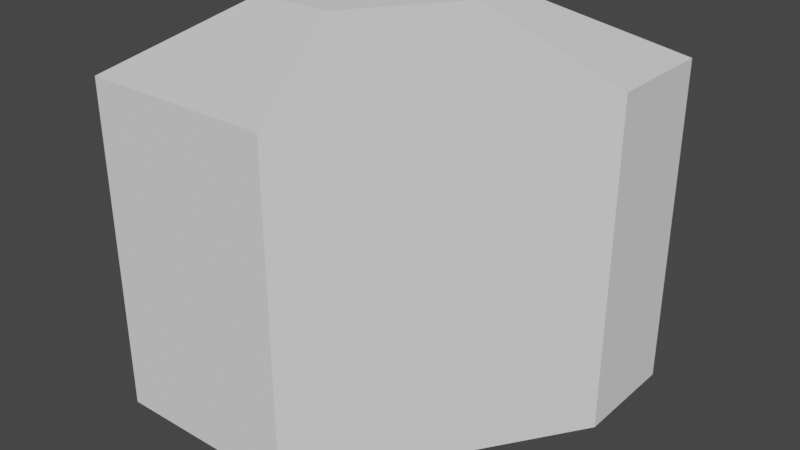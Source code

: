 # Source: ci_hi_cliff_1.blend  (saved by Blender 3.2.14; exported with 4.5.12 LTS)
import bpy
from mathutils import Matrix  # noqa: F401  (used for matrix-valued properties, if any)

bpy.ops.wm.read_factory_settings(use_empty=True)
scene = bpy.context.scene
scene.name = 'Scene'

# ---- collections
col_collection = bpy.data.collections.new('Collection'); scene.collection.children.link(col_collection)

# ---- world
world_world = bpy.data.worlds.new('World'); scene.world = world_world
world_world.use_nodes = True; world_world.node_tree.nodes.clear()
_N = world_world.node_tree.nodes; _L = world_world.node_tree.links
n0 = _N.new('ShaderNodeOutputWorld'); n0.name = 'World Output'; n0.location = (300, 300)
n1 = _N.new('ShaderNodeBackground'); n1.name = 'Background'; n1.location = (10, 300)
n1.inputs[0].default_value = (0.05088, 0.05088, 0.05088, 1.0)
_L.new(n1.outputs[0], n0.inputs[0])
n0.is_active_output = True
world_world.color = (0.05088, 0.05088, 0.05088)
world_world.use_sun_shadow = False
world_world.sun_shadow_jitter_overblur = 0.0

# ---- meshes
me_plane_005 = bpy.data.meshes.new('Plane.005')
me_plane_005.from_pydata([(-0.5, 0.0, -0.5), (-0.2308, 0.0, -0.5), (-0.5, 0.5, 0.0), (0.0, 0.5, -0.5), (-0.5, 0.2613, -8.882e-16), (-0.2308, 0.0, -0.04021), (-0.5, 0.0, -0.04021), (-0.2613, 0.5, 9.313e-10), (0.0, 0.3446, -0.5), (-0.2648, 0.4262, 2.484e-09), (-0.379, 0.2628, 3.104e-10), (4.371e-08, 0.3446, -0.04021), (4.371e-08, 0.5, -0.04021)], [], [(9, 7, 2), (1, 8, 11, 5), (0, 1, 5, 6), (8, 3, 12, 11), (6, 5, 10, 4), (4, 10, 2), (10, 9, 2), (5, 11, 9, 10), (11, 12, 7, 9)])
_uv = me_plane_005.uv_layers.new(name='UVMap')
_uv.uv.foreach_set('vector', [0.2222, 0.8889, 0.3333, 1.0, 0.0, 1.0, 0.0, 0.0, 0.0, 0.0, 0.0, 0.0, 0.0, 0.0, 0.0, 0.0, 0.0, 0.0, 0.0, 0.0, 0.0, 0.0, 0.0, 0.0, 0.0, 0.0, 0.0, 0.0, 0.0, 0.0, 0.0, 0.0, 0.0, 0.0, 0.1111, 0.7778, 0.0, 0.6667, 0.0, 0.6667, 0.1111, 0.7778, 0.0, 1.0, 0.1111, 0.7778, 0.2222, 0.8889, 0.0, 1.0, 0.0, 0.0, 0.0, 0.0, 0.2222, 0.8889, 0.1111, 0.7778, 0.0, 0.0, 0.0, 0.0, 0.3333, 1.0, 0.2222, 0.8889])
me_plane_005.update()

# ---- objects
ob_mesh = bpy.data.objects.new('Mesh', me_plane_005)

# ---- transforms, parenting, visibility, modifiers, constraints
ob_mesh.location = (0.0, 0.0, 0.0)

# ---- collection membership
col_collection.objects.link(ob_mesh)

# ---- scene / render settings (as saved in the file)
scene.frame_start = 1; scene.frame_end = 250; scene.frame_set(1)
scene.render.engine = 'BLENDER_EEVEE_NEXT'
scene.cycles.sampling_pattern = 'TABULATED_SOBOL'
scene.cycles.use_light_tree = False
scene.view_settings.view_transform = 'Filmic'
bpy.context.view_layer.update()

# ---- added for rendering (the .blend has no active camera and no usable light): camera, sun
cam_auto = bpy.data.cameras.new('AutoCamera')
cam_auto.lens = 50.0
cam_auto.sensor_width = 36.0
cam_auto.clip_end = 1000.0
ob_auto_camera = bpy.data.objects.new('AutoCamera', cam_auto)
scene.collection.objects.link(ob_auto_camera)
ob_auto_camera.location = (0.551268, -0.711522, 0.391014)
ob_auto_camera.rotation_euler = (1.09748, -7.21219e-08, 0.694738)
scene.camera = ob_auto_camera
light_auto_sun = bpy.data.lights.new('AutoSun', 'SUN')
light_auto_sun.energy = 3.0
light_auto_sun.angle = 0.0523599
ob_auto_sun = bpy.data.objects.new('AutoSun', light_auto_sun)
scene.collection.objects.link(ob_auto_sun)
ob_auto_sun.rotation_euler = (0.872665, 0.174533, 0.523599)
bpy.context.view_layer.update()
